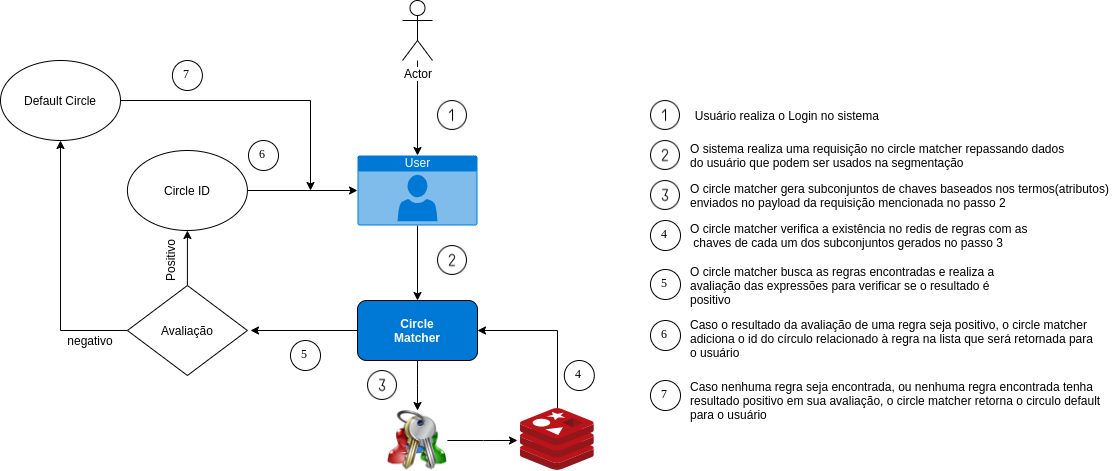

The diagram above was exported from draw.io. Its source (the exported page's mxGraphModel, read from the mxfile embedded in the PNG):
<mxGraphModel dx="1355" dy="806" grid="1" gridSize="10" guides="1" tooltips="1" connect="1" arrows="1" fold="1" page="1" pageScale="1" pageWidth="827" pageHeight="1169" math="0" shadow="0">
  <root>
    <mxCell id="0" />
    <mxCell id="1" parent="0" />
    <mxCell id="wAOURpxoVJcOokzly4Yc-18" style="edgeStyle=orthogonalEdgeStyle;rounded=0;orthogonalLoop=1;jettySize=auto;html=1;" edge="1" parent="1" source="Gs53ZfAE-gBTi9ymwJGH-2" target="Gs53ZfAE-gBTi9ymwJGH-4">
      <mxGeometry relative="1" as="geometry" />
    </mxCell>
    <mxCell id="Gs53ZfAE-gBTi9ymwJGH-2" value="User" style="html=1;strokeColor=none;fillColor=#0079D6;labelPosition=center;verticalLabelPosition=middle;verticalAlign=top;align=center;fontSize=12;outlineConnect=0;spacingTop=-6;fontColor=#FFFFFF;shape=mxgraph.sitemap.user;" parent="1" vertex="1">
      <mxGeometry x="437" y="195" width="120" height="70" as="geometry" />
    </mxCell>
    <mxCell id="wAOURpxoVJcOokzly4Yc-22" style="edgeStyle=orthogonalEdgeStyle;rounded=0;orthogonalLoop=1;jettySize=auto;html=1;exitX=0.5;exitY=1;exitDx=0;exitDy=0;" edge="1" parent="1" source="Gs53ZfAE-gBTi9ymwJGH-4" target="wAOURpxoVJcOokzly4Yc-16">
      <mxGeometry relative="1" as="geometry" />
    </mxCell>
    <mxCell id="wAOURpxoVJcOokzly4Yc-25" style="edgeStyle=orthogonalEdgeStyle;rounded=0;orthogonalLoop=1;jettySize=auto;html=1;" edge="1" parent="1" source="Gs53ZfAE-gBTi9ymwJGH-4">
      <mxGeometry relative="1" as="geometry">
        <mxPoint x="330" y="370" as="targetPoint" />
      </mxGeometry>
    </mxCell>
    <mxCell id="Gs53ZfAE-gBTi9ymwJGH-4" value="" style="rounded=1;whiteSpace=wrap;html=1;fillColor=#0079D6;" parent="1" vertex="1">
      <mxGeometry x="437" y="340" width="120" height="60" as="geometry" />
    </mxCell>
    <mxCell id="wAOURpxoVJcOokzly4Yc-24" style="edgeStyle=orthogonalEdgeStyle;rounded=0;orthogonalLoop=1;jettySize=auto;html=1;entryX=1;entryY=0.5;entryDx=0;entryDy=0;" edge="1" parent="1" source="Gs53ZfAE-gBTi9ymwJGH-5" target="Gs53ZfAE-gBTi9ymwJGH-4">
      <mxGeometry relative="1" as="geometry">
        <Array as="points">
          <mxPoint x="637" y="370" />
        </Array>
      </mxGeometry>
    </mxCell>
    <mxCell id="Gs53ZfAE-gBTi9ymwJGH-5" value="" style="aspect=fixed;html=1;points=[];align=center;image;fontSize=12;image=img/lib/mscae/Cache_Redis_Product.svg;" parent="1" vertex="1">
      <mxGeometry x="600" y="448" width="73.81" height="62" as="geometry" />
    </mxCell>
    <mxCell id="Gs53ZfAE-gBTi9ymwJGH-24" value="&lt;b&gt;&lt;font color=&quot;#ffffff&quot;&gt;Circle&lt;br&gt;Matcher&lt;/font&gt;&lt;/b&gt;" style="text;html=1;strokeColor=none;fillColor=none;align=center;verticalAlign=middle;whiteSpace=wrap;rounded=0;" parent="1" vertex="1">
      <mxGeometry x="477" y="360" width="40" height="20" as="geometry" />
    </mxCell>
    <mxCell id="QqCh7F2fQ4lV0CqdyZV1-8" value="" style="shape=image;html=1;verticalAlign=top;verticalLabelPosition=bottom;labelBackgroundColor=#ffffff;imageAspect=0;aspect=fixed;image=https://cdn2.iconfinder.com/data/icons/integers/60/number-one-128.png;fillColor=#0079D6;" parent="1" vertex="1">
      <mxGeometry x="730" y="140" width="30" height="30" as="geometry" />
    </mxCell>
    <mxCell id="QqCh7F2fQ4lV0CqdyZV1-9" value="" style="shape=image;html=1;verticalAlign=top;verticalLabelPosition=bottom;labelBackgroundColor=#ffffff;imageAspect=0;aspect=fixed;image=https://cdn2.iconfinder.com/data/icons/integers/60/number-two-128.png;fillColor=#0079D6;" parent="1" vertex="1">
      <mxGeometry x="730" y="180" width="30" height="30" as="geometry" />
    </mxCell>
    <mxCell id="QqCh7F2fQ4lV0CqdyZV1-10" value="" style="shape=image;html=1;verticalAlign=top;verticalLabelPosition=bottom;labelBackgroundColor=#ffffff;imageAspect=0;aspect=fixed;image=https://cdn2.iconfinder.com/data/icons/integers/60/number-three-128.png;fillColor=#0079D6;" parent="1" vertex="1">
      <mxGeometry x="730" y="220" width="30" height="30" as="geometry" />
    </mxCell>
    <mxCell id="QqCh7F2fQ4lV0CqdyZV1-15" value="Usuário realiza o Login no sistema&amp;nbsp;" style="text;html=1;align=center;verticalAlign=middle;resizable=0;points=[];autosize=1;" parent="1" vertex="1">
      <mxGeometry x="767.5799999999999" y="145" width="200" height="20" as="geometry" />
    </mxCell>
    <mxCell id="QqCh7F2fQ4lV0CqdyZV1-16" value="O sistema realiza uma requisição no circle matcher&amp;nbsp;repassando dados &lt;br&gt;do usuário que podem ser usados na segmentação" style="text;html=1;align=left;verticalAlign=middle;resizable=0;points=[];autosize=1;" parent="1" vertex="1">
      <mxGeometry x="767.5799999999999" y="180" width="390" height="30" as="geometry" />
    </mxCell>
    <mxCell id="QqCh7F2fQ4lV0CqdyZV1-17" value="O circle matcher gera subconjuntos de chaves baseados nos termos(atributos) &lt;br&gt;enviados no payload da requisição mencionada no passo 2" style="text;html=1;align=left;verticalAlign=middle;resizable=0;points=[];autosize=1;" parent="1" vertex="1">
      <mxGeometry x="767.5799999999999" y="220" width="430" height="30" as="geometry" />
    </mxCell>
    <mxCell id="wAOURpxoVJcOokzly4Yc-7" value="4" style="ellipse;whiteSpace=wrap;html=1;aspect=fixed;strokeWidth=1;fontFamily=Tahoma;spacingBottom=4;spacingRight=2;strokeColor=#000000;" vertex="1" parent="1">
      <mxGeometry x="730" y="260" width="30" height="30" as="geometry" />
    </mxCell>
    <mxCell id="wAOURpxoVJcOokzly4Yc-8" value="O circle matcher verifica a existência no redis de regras com as&lt;br&gt;&amp;nbsp;chaves de cada um dos subconjuntos gerados no passo 3" style="text;html=1;align=left;verticalAlign=middle;resizable=0;points=[];autosize=1;" vertex="1" parent="1">
      <mxGeometry x="767.5799999999999" y="260" width="350" height="30" as="geometry" />
    </mxCell>
    <mxCell id="wAOURpxoVJcOokzly4Yc-9" value="5" style="ellipse;whiteSpace=wrap;html=1;aspect=fixed;strokeWidth=1;fontFamily=Tahoma;spacingBottom=4;spacingRight=2;strokeColor=#000000;" vertex="1" parent="1">
      <mxGeometry x="730" y="309" width="30" height="30" as="geometry" />
    </mxCell>
    <mxCell id="wAOURpxoVJcOokzly4Yc-10" value="O circle matcher busca as regras encontradas e realiza a avaliação das expressões para verificar se o resultado é positivo" style="text;html=1;strokeColor=none;fillColor=none;align=left;verticalAlign=middle;whiteSpace=wrap;rounded=0;" vertex="1" parent="1">
      <mxGeometry x="767.5799999999999" y="305" width="333.09" height="40" as="geometry" />
    </mxCell>
    <mxCell id="wAOURpxoVJcOokzly4Yc-11" value="6" style="ellipse;whiteSpace=wrap;html=1;aspect=fixed;strokeWidth=1;fontFamily=Tahoma;spacingBottom=4;spacingRight=2;strokeColor=#000000;align=center;" vertex="1" parent="1">
      <mxGeometry x="730" y="360" width="30" height="30" as="geometry" />
    </mxCell>
    <mxCell id="wAOURpxoVJcOokzly4Yc-12" value="Caso o resultado da avaliação de uma regra seja positivo, o circle matcher adiciona o id do círculo relacionado à regra na lista que será retornada para o usuário&amp;nbsp;" style="text;html=1;strokeColor=none;fillColor=none;align=left;verticalAlign=middle;whiteSpace=wrap;rounded=0;" vertex="1" parent="1">
      <mxGeometry x="767.5799999999999" y="360" width="413.09" height="35" as="geometry" />
    </mxCell>
    <mxCell id="wAOURpxoVJcOokzly4Yc-13" value="7" style="ellipse;whiteSpace=wrap;html=1;aspect=fixed;strokeWidth=1;fontFamily=Tahoma;spacingBottom=4;spacingRight=2;strokeColor=#000000;align=center;" vertex="1" parent="1">
      <mxGeometry x="730" y="420" width="30" height="30" as="geometry" />
    </mxCell>
    <mxCell id="wAOURpxoVJcOokzly4Yc-14" value="Caso nenhuma regra seja encontrada, ou nenhuma regra encontrada tenha resultado positivo em sua avaliação, o circle matcher retorna o circulo default para o usuário" style="text;html=1;strokeColor=none;fillColor=none;align=left;verticalAlign=middle;whiteSpace=wrap;rounded=0;" vertex="1" parent="1">
      <mxGeometry x="767.5799999999999" y="420" width="423.09" height="40" as="geometry" />
    </mxCell>
    <mxCell id="wAOURpxoVJcOokzly4Yc-17" style="edgeStyle=orthogonalEdgeStyle;rounded=0;orthogonalLoop=1;jettySize=auto;html=1;entryX=0.5;entryY=0;entryDx=0;entryDy=0;entryPerimeter=0;" edge="1" parent="1" source="wAOURpxoVJcOokzly4Yc-15" target="Gs53ZfAE-gBTi9ymwJGH-2">
      <mxGeometry relative="1" as="geometry" />
    </mxCell>
    <mxCell id="wAOURpxoVJcOokzly4Yc-15" value="Actor" style="shape=umlActor;verticalLabelPosition=bottom;labelBackgroundColor=#ffffff;verticalAlign=top;html=1;outlineConnect=0;strokeColor=#000000;strokeWidth=1;align=left;" vertex="1" parent="1">
      <mxGeometry x="482" y="40" width="30" height="60" as="geometry" />
    </mxCell>
    <mxCell id="wAOURpxoVJcOokzly4Yc-23" style="edgeStyle=orthogonalEdgeStyle;rounded=0;orthogonalLoop=1;jettySize=auto;html=1;exitX=1;exitY=0.5;exitDx=0;exitDy=0;entryX=-0.041;entryY=0.516;entryDx=0;entryDy=0;entryPerimeter=0;" edge="1" parent="1" source="wAOURpxoVJcOokzly4Yc-16" target="Gs53ZfAE-gBTi9ymwJGH-5">
      <mxGeometry relative="1" as="geometry" />
    </mxCell>
    <mxCell id="wAOURpxoVJcOokzly4Yc-16" value="" style="shape=image;html=1;verticalAlign=top;verticalLabelPosition=bottom;labelBackgroundColor=#ffffff;imageAspect=0;aspect=fixed;image=https://cdn1.iconfinder.com/data/icons/DarkGlass_Reworked/128x128/apps/system-config-rootpassword.png;strokeColor=#000000;strokeWidth=1;align=left;" vertex="1" parent="1">
      <mxGeometry x="466.90999999999997" y="450" width="60" height="60" as="geometry" />
    </mxCell>
    <mxCell id="wAOURpxoVJcOokzly4Yc-27" style="edgeStyle=orthogonalEdgeStyle;rounded=0;orthogonalLoop=1;jettySize=auto;html=1;exitX=0.5;exitY=0;exitDx=0;exitDy=0;entryX=0.5;entryY=1;entryDx=0;entryDy=0;" edge="1" parent="1" source="wAOURpxoVJcOokzly4Yc-26" target="wAOURpxoVJcOokzly4Yc-28">
      <mxGeometry relative="1" as="geometry">
        <mxPoint x="267" y="290" as="targetPoint" />
      </mxGeometry>
    </mxCell>
    <mxCell id="wAOURpxoVJcOokzly4Yc-32" style="edgeStyle=orthogonalEdgeStyle;rounded=0;orthogonalLoop=1;jettySize=auto;html=1;exitX=0;exitY=0.5;exitDx=0;exitDy=0;entryX=0.5;entryY=1;entryDx=0;entryDy=0;" edge="1" parent="1" source="wAOURpxoVJcOokzly4Yc-26" target="wAOURpxoVJcOokzly4Yc-33">
      <mxGeometry relative="1" as="geometry">
        <mxPoint x="180" y="180" as="targetPoint" />
      </mxGeometry>
    </mxCell>
    <mxCell id="wAOURpxoVJcOokzly4Yc-26" value="Avaliação" style="rhombus;whiteSpace=wrap;html=1;strokeColor=#000000;strokeWidth=1;align=center;" vertex="1" parent="1">
      <mxGeometry x="206.91000000000003" y="325" width="120" height="90" as="geometry" />
    </mxCell>
    <mxCell id="wAOURpxoVJcOokzly4Yc-30" style="edgeStyle=orthogonalEdgeStyle;rounded=0;orthogonalLoop=1;jettySize=auto;html=1;" edge="1" parent="1" source="wAOURpxoVJcOokzly4Yc-28" target="Gs53ZfAE-gBTi9ymwJGH-2">
      <mxGeometry relative="1" as="geometry" />
    </mxCell>
    <mxCell id="wAOURpxoVJcOokzly4Yc-28" value="Circle ID" style="ellipse;whiteSpace=wrap;html=1;strokeColor=#000000;strokeWidth=1;align=center;" vertex="1" parent="1">
      <mxGeometry x="206.91000000000003" y="190" width="120" height="80" as="geometry" />
    </mxCell>
    <mxCell id="wAOURpxoVJcOokzly4Yc-31" value="Positivo" style="text;html=1;strokeColor=none;fillColor=none;align=center;verticalAlign=middle;whiteSpace=wrap;rounded=0;rotation=-90;" vertex="1" parent="1">
      <mxGeometry x="230" y="290" width="40" height="20" as="geometry" />
    </mxCell>
    <mxCell id="wAOURpxoVJcOokzly4Yc-34" style="edgeStyle=orthogonalEdgeStyle;rounded=0;orthogonalLoop=1;jettySize=auto;html=1;" edge="1" parent="1" source="wAOURpxoVJcOokzly4Yc-33">
      <mxGeometry relative="1" as="geometry">
        <mxPoint x="390" y="230" as="targetPoint" />
      </mxGeometry>
    </mxCell>
    <mxCell id="wAOURpxoVJcOokzly4Yc-33" value="Default Circle" style="ellipse;whiteSpace=wrap;html=1;strokeColor=#000000;strokeWidth=1;align=center;" vertex="1" parent="1">
      <mxGeometry x="80" y="100" width="120" height="80" as="geometry" />
    </mxCell>
    <mxCell id="wAOURpxoVJcOokzly4Yc-35" value="negativo" style="text;html=1;strokeColor=none;fillColor=none;align=center;verticalAlign=middle;whiteSpace=wrap;rounded=0;" vertex="1" parent="1">
      <mxGeometry x="150" y="370" width="40" height="20" as="geometry" />
    </mxCell>
    <mxCell id="wAOURpxoVJcOokzly4Yc-36" value="" style="shape=image;html=1;verticalAlign=top;verticalLabelPosition=bottom;labelBackgroundColor=#ffffff;imageAspect=0;aspect=fixed;image=https://cdn2.iconfinder.com/data/icons/integers/60/number-one-128.png;fillColor=#0079D6;" vertex="1" parent="1">
      <mxGeometry x="517" y="140" width="30" height="30" as="geometry" />
    </mxCell>
    <mxCell id="wAOURpxoVJcOokzly4Yc-37" value="" style="shape=image;html=1;verticalAlign=top;verticalLabelPosition=bottom;labelBackgroundColor=#ffffff;imageAspect=0;aspect=fixed;image=https://cdn2.iconfinder.com/data/icons/integers/60/number-two-128.png;fillColor=#0079D6;" vertex="1" parent="1">
      <mxGeometry x="517" y="285" width="30" height="30" as="geometry" />
    </mxCell>
    <mxCell id="wAOURpxoVJcOokzly4Yc-39" value="" style="shape=image;html=1;verticalAlign=top;verticalLabelPosition=bottom;labelBackgroundColor=#ffffff;imageAspect=0;aspect=fixed;image=https://cdn2.iconfinder.com/data/icons/integers/60/number-three-128.png;fillColor=#0079D6;" vertex="1" parent="1">
      <mxGeometry x="447" y="410" width="30" height="30" as="geometry" />
    </mxCell>
    <mxCell id="wAOURpxoVJcOokzly4Yc-40" value="4" style="ellipse;whiteSpace=wrap;html=1;aspect=fixed;strokeWidth=1;fontFamily=Tahoma;spacingBottom=4;spacingRight=2;strokeColor=#000000;" vertex="1" parent="1">
      <mxGeometry x="643.81" y="400" width="30" height="30" as="geometry" />
    </mxCell>
    <mxCell id="wAOURpxoVJcOokzly4Yc-41" value="5" style="ellipse;whiteSpace=wrap;html=1;aspect=fixed;strokeWidth=1;fontFamily=Tahoma;spacingBottom=4;spacingRight=2;strokeColor=#000000;" vertex="1" parent="1">
      <mxGeometry x="370" y="380" width="30" height="30" as="geometry" />
    </mxCell>
    <mxCell id="wAOURpxoVJcOokzly4Yc-42" value="6" style="ellipse;whiteSpace=wrap;html=1;aspect=fixed;strokeWidth=1;fontFamily=Tahoma;spacingBottom=4;spacingRight=2;strokeColor=#000000;align=center;" vertex="1" parent="1">
      <mxGeometry x="328" y="180" width="30" height="30" as="geometry" />
    </mxCell>
    <mxCell id="wAOURpxoVJcOokzly4Yc-43" value="7" style="ellipse;whiteSpace=wrap;html=1;aspect=fixed;strokeWidth=1;fontFamily=Tahoma;spacingBottom=4;spacingRight=2;strokeColor=#000000;align=center;" vertex="1" parent="1">
      <mxGeometry x="251.90999999999997" y="100" width="30" height="30" as="geometry" />
    </mxCell>
  </root>
</mxGraphModel>